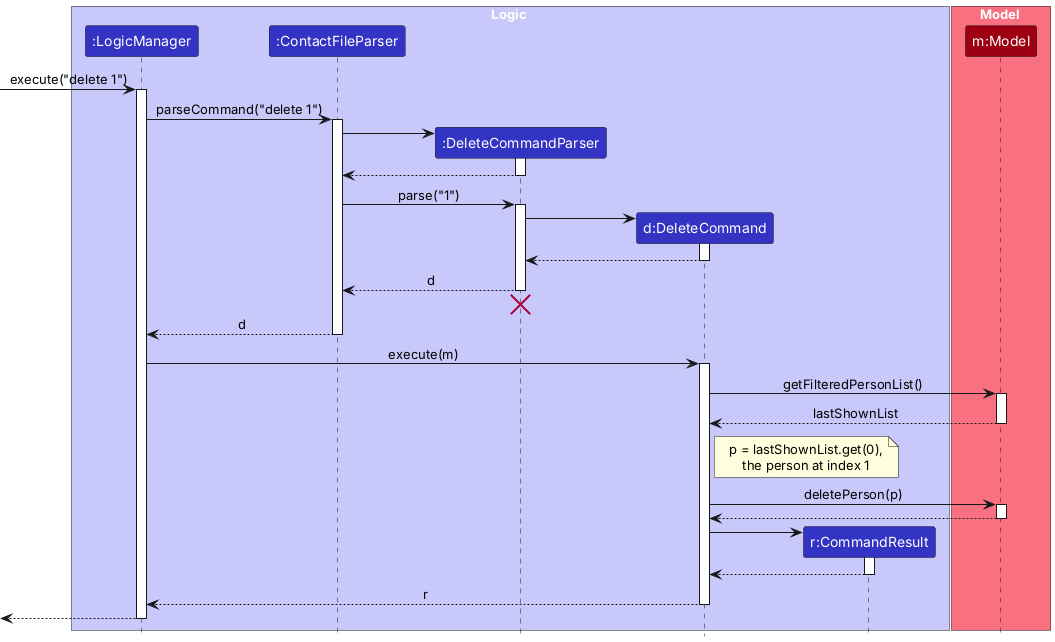

The diagram above was rendered by PlantUML. Its source (embedded in the PNG):
@startuml
!include style.puml
skinparam ArrowFontStyle plain

box Logic LOGIC_COLOR_T1
participant ":LogicManager" as LogicManager LOGIC_COLOR
participant ":ContactFileParser" as ContactFileParser LOGIC_COLOR
participant ":DeleteCommandParser" as DeleteCommandParser LOGIC_COLOR
participant "d:DeleteCommand" as DeleteCommand LOGIC_COLOR
participant "r:CommandResult" as CommandResult LOGIC_COLOR
end box

box Model MODEL_COLOR_T1
participant "m:Model" as Model MODEL_COLOR
end box

[-> LogicManager : execute("delete 1")
activate LogicManager

LogicManager -> ContactFileParser : parseCommand("delete 1")
activate ContactFileParser

create DeleteCommandParser
ContactFileParser -> DeleteCommandParser
activate DeleteCommandParser

DeleteCommandParser --> ContactFileParser
deactivate DeleteCommandParser

ContactFileParser -> DeleteCommandParser : parse("1")
activate DeleteCommandParser

create DeleteCommand
DeleteCommandParser -> DeleteCommand
activate DeleteCommand

DeleteCommand --> DeleteCommandParser :
deactivate DeleteCommand

DeleteCommandParser --> ContactFileParser : d
deactivate DeleteCommandParser
'Hidden arrow to position the destroy marker below the end of the activation bar.
DeleteCommandParser -[hidden]-> ContactFileParser
destroy DeleteCommandParser

ContactFileParser --> LogicManager : d
deactivate ContactFileParser

LogicManager -> DeleteCommand : execute(m)
activate DeleteCommand

DeleteCommand -> Model : getFilteredPersonList()
activate Model

Model --> DeleteCommand : lastShownList
deactivate Model

note right of DeleteCommand
  p = lastShownList.get(0),
  the person at index 1
end note

DeleteCommand -> Model : deletePerson(p)
activate Model

Model --> DeleteCommand
deactivate Model

create CommandResult
DeleteCommand -> CommandResult
activate CommandResult

CommandResult --> DeleteCommand
deactivate CommandResult

DeleteCommand --> LogicManager : r
deactivate DeleteCommand

[<--LogicManager
deactivate LogicManager
@enduml